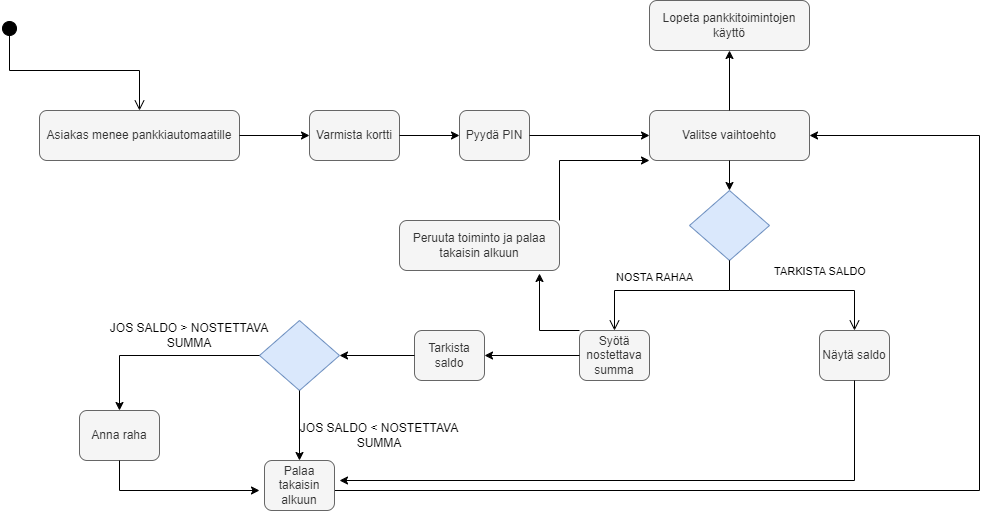

The diagram above was exported from draw.io. Its source (the exported page's mxGraphModel, read from the mxfile embedded in the PNG):
<mxGraphModel dx="2074" dy="1140" grid="1" gridSize="10" guides="1" tooltips="1" connect="1" arrows="1" fold="1" page="1" pageScale="1" pageWidth="1169" pageHeight="826" background="none" math="0" shadow="0">
  <root>
    <mxCell id="0" />
    <mxCell id="1" parent="0" />
    <mxCell id="xhG5RetA3hyoyK5XG7Bm-42" value="" style="html=1;verticalAlign=bottom;startArrow=circle;startFill=1;endArrow=open;startSize=6;endSize=8;curved=0;rounded=0;" edge="1" parent="1">
      <mxGeometry width="80" relative="1" as="geometry">
        <mxPoint x="70" y="90" as="sourcePoint" />
        <mxPoint x="200" y="180" as="targetPoint" />
        <Array as="points">
          <mxPoint x="70" y="140" />
          <mxPoint x="200" y="140" />
        </Array>
      </mxGeometry>
    </mxCell>
    <mxCell id="xhG5RetA3hyoyK5XG7Bm-43" value="Asiakas menee pankkiautomaatille" style="rounded=1;whiteSpace=wrap;html=1;fillColor=#f5f5f5;fontColor=#333333;strokeColor=#666666;" vertex="1" parent="1">
      <mxGeometry x="100" y="180" width="200" height="50" as="geometry" />
    </mxCell>
    <mxCell id="xhG5RetA3hyoyK5XG7Bm-44" value="Varmista kortti" style="rounded=1;whiteSpace=wrap;html=1;fillColor=#f5f5f5;fontColor=#333333;strokeColor=#666666;" vertex="1" parent="1">
      <mxGeometry x="370" y="180" width="90" height="50" as="geometry" />
    </mxCell>
    <mxCell id="xhG5RetA3hyoyK5XG7Bm-45" value="" style="endArrow=classic;html=1;rounded=0;exitX=1;exitY=0.5;exitDx=0;exitDy=0;entryX=0;entryY=0.5;entryDx=0;entryDy=0;" edge="1" parent="1" source="xhG5RetA3hyoyK5XG7Bm-43" target="xhG5RetA3hyoyK5XG7Bm-44">
      <mxGeometry width="50" height="50" relative="1" as="geometry">
        <mxPoint x="330" y="290" as="sourcePoint" />
        <mxPoint x="380" y="240" as="targetPoint" />
      </mxGeometry>
    </mxCell>
    <mxCell id="xhG5RetA3hyoyK5XG7Bm-46" value="Pyydä PIN" style="rounded=1;whiteSpace=wrap;html=1;fillColor=#f5f5f5;fontColor=#333333;strokeColor=#666666;" vertex="1" parent="1">
      <mxGeometry x="520" y="180" width="70" height="50" as="geometry" />
    </mxCell>
    <mxCell id="xhG5RetA3hyoyK5XG7Bm-47" value="" style="endArrow=classic;html=1;rounded=0;exitX=1;exitY=0.5;exitDx=0;exitDy=0;entryX=0;entryY=0.5;entryDx=0;entryDy=0;" edge="1" parent="1" source="xhG5RetA3hyoyK5XG7Bm-44" target="xhG5RetA3hyoyK5XG7Bm-46">
      <mxGeometry width="50" height="50" relative="1" as="geometry">
        <mxPoint x="310" y="215" as="sourcePoint" />
        <mxPoint x="380" y="215" as="targetPoint" />
      </mxGeometry>
    </mxCell>
    <mxCell id="xhG5RetA3hyoyK5XG7Bm-52" value="Valitse vaihtoehto" style="rounded=1;whiteSpace=wrap;html=1;fillColor=#f5f5f5;fontColor=#333333;strokeColor=#666666;" vertex="1" parent="1">
      <mxGeometry x="710" y="180" width="160" height="50" as="geometry" />
    </mxCell>
    <mxCell id="xhG5RetA3hyoyK5XG7Bm-53" value="" style="endArrow=classic;html=1;rounded=0;exitX=1;exitY=0.5;exitDx=0;exitDy=0;entryX=0;entryY=0.5;entryDx=0;entryDy=0;" edge="1" parent="1" source="xhG5RetA3hyoyK5XG7Bm-46" target="xhG5RetA3hyoyK5XG7Bm-52">
      <mxGeometry width="50" height="50" relative="1" as="geometry">
        <mxPoint x="610" y="204.5" as="sourcePoint" />
        <mxPoint x="680" y="204.5" as="targetPoint" />
      </mxGeometry>
    </mxCell>
    <mxCell id="xhG5RetA3hyoyK5XG7Bm-56" value="Näytä saldo" style="rounded=1;whiteSpace=wrap;html=1;fillColor=#f5f5f5;fontColor=#333333;strokeColor=#666666;" vertex="1" parent="1">
      <mxGeometry x="880" y="400" width="70" height="50" as="geometry" />
    </mxCell>
    <mxCell id="xhG5RetA3hyoyK5XG7Bm-57" value="Syötä nostettava summa" style="rounded=1;whiteSpace=wrap;html=1;fillColor=#f5f5f5;fontColor=#333333;strokeColor=#666666;" vertex="1" parent="1">
      <mxGeometry x="640" y="400" width="70" height="50" as="geometry" />
    </mxCell>
    <mxCell id="xhG5RetA3hyoyK5XG7Bm-58" value="Tarkista saldo" style="rounded=1;whiteSpace=wrap;html=1;fillColor=#f5f5f5;fontColor=#333333;strokeColor=#666666;" vertex="1" parent="1">
      <mxGeometry x="475" y="400" width="70" height="50" as="geometry" />
    </mxCell>
    <mxCell id="xhG5RetA3hyoyK5XG7Bm-59" value="" style="endArrow=classic;html=1;rounded=0;exitX=0;exitY=0.5;exitDx=0;exitDy=0;entryX=1;entryY=0.5;entryDx=0;entryDy=0;" edge="1" parent="1" source="xhG5RetA3hyoyK5XG7Bm-57" target="xhG5RetA3hyoyK5XG7Bm-58">
      <mxGeometry width="50" height="50" relative="1" as="geometry">
        <mxPoint x="595" y="500" as="sourcePoint" />
        <mxPoint x="715" y="500" as="targetPoint" />
      </mxGeometry>
    </mxCell>
    <mxCell id="xhG5RetA3hyoyK5XG7Bm-60" value="" style="rhombus;whiteSpace=wrap;html=1;fillColor=#dae8fc;strokeColor=#6c8ebf;" vertex="1" parent="1">
      <mxGeometry x="750" y="260" width="80" height="70" as="geometry" />
    </mxCell>
    <mxCell id="xhG5RetA3hyoyK5XG7Bm-61" value="TARKISTA SALDO" style="edgeStyle=orthogonalEdgeStyle;html=1;align=left;verticalAlign=bottom;endArrow=open;endSize=8;strokeColor=#000000;rounded=0;entryX=0.5;entryY=0;entryDx=0;entryDy=0;exitX=0.5;exitY=1;exitDx=0;exitDy=0;" edge="1" source="xhG5RetA3hyoyK5XG7Bm-60" parent="1" target="xhG5RetA3hyoyK5XG7Bm-56">
      <mxGeometry x="-0.2558" y="10" relative="1" as="geometry">
        <mxPoint x="940" y="280" as="targetPoint" />
        <Array as="points">
          <mxPoint x="790" y="360" />
          <mxPoint x="915" y="360" />
        </Array>
        <mxPoint as="offset" />
      </mxGeometry>
    </mxCell>
    <mxCell id="xhG5RetA3hyoyK5XG7Bm-62" value="NOSTA RAHAA" style="edgeStyle=orthogonalEdgeStyle;html=1;align=left;verticalAlign=top;endArrow=open;endSize=8;strokeColor=#000000;rounded=0;entryX=0.5;entryY=0;entryDx=0;entryDy=0;exitX=0.5;exitY=1;exitDx=0;exitDy=0;fillColor=#e1d5e7;" edge="1" source="xhG5RetA3hyoyK5XG7Bm-60" parent="1" target="xhG5RetA3hyoyK5XG7Bm-57">
      <mxGeometry x="0.6098" y="-30" relative="1" as="geometry">
        <mxPoint x="800" y="360" as="targetPoint" />
        <mxPoint x="740" y="310" as="sourcePoint" />
        <Array as="points">
          <mxPoint x="790" y="360" />
          <mxPoint x="675" y="360" />
        </Array>
        <mxPoint x="30" y="-30" as="offset" />
      </mxGeometry>
    </mxCell>
    <mxCell id="xhG5RetA3hyoyK5XG7Bm-63" value="" style="endArrow=classic;html=1;rounded=0;exitX=0.5;exitY=1;exitDx=0;exitDy=0;entryX=0.5;entryY=0;entryDx=0;entryDy=0;" edge="1" parent="1" source="xhG5RetA3hyoyK5XG7Bm-52" target="xhG5RetA3hyoyK5XG7Bm-60">
      <mxGeometry width="50" height="50" relative="1" as="geometry">
        <mxPoint x="600" y="215" as="sourcePoint" />
        <mxPoint x="720" y="215" as="targetPoint" />
      </mxGeometry>
    </mxCell>
    <mxCell id="xhG5RetA3hyoyK5XG7Bm-64" value="" style="rhombus;whiteSpace=wrap;html=1;fillColor=#dae8fc;strokeColor=#6c8ebf;" vertex="1" parent="1">
      <mxGeometry x="320" y="390" width="80" height="70" as="geometry" />
    </mxCell>
    <mxCell id="xhG5RetA3hyoyK5XG7Bm-65" value="" style="endArrow=classic;html=1;rounded=0;exitX=0;exitY=0.5;exitDx=0;exitDy=0;entryX=1;entryY=0.5;entryDx=0;entryDy=0;" edge="1" parent="1" source="xhG5RetA3hyoyK5XG7Bm-58" target="xhG5RetA3hyoyK5XG7Bm-64">
      <mxGeometry width="50" height="50" relative="1" as="geometry">
        <mxPoint x="465" y="460" as="sourcePoint" />
        <mxPoint x="370" y="460" as="targetPoint" />
      </mxGeometry>
    </mxCell>
    <mxCell id="xhG5RetA3hyoyK5XG7Bm-66" value="" style="endArrow=classic;html=1;rounded=0;exitX=0;exitY=0.5;exitDx=0;exitDy=0;" edge="1" parent="1" source="xhG5RetA3hyoyK5XG7Bm-64">
      <mxGeometry width="50" height="50" relative="1" as="geometry">
        <mxPoint x="265" y="450" as="sourcePoint" />
        <mxPoint x="180" y="480" as="targetPoint" />
        <Array as="points">
          <mxPoint x="180" y="425" />
        </Array>
      </mxGeometry>
    </mxCell>
    <mxCell id="xhG5RetA3hyoyK5XG7Bm-68" value="JOS SALDO &amp;gt; NOSTETTAVA SUMMA" style="text;html=1;align=center;verticalAlign=middle;whiteSpace=wrap;rounded=0;" vertex="1" parent="1">
      <mxGeometry x="160" y="390" width="180" height="30" as="geometry" />
    </mxCell>
    <mxCell id="xhG5RetA3hyoyK5XG7Bm-69" value="" style="endArrow=classic;html=1;rounded=0;exitX=0.5;exitY=1;exitDx=0;exitDy=0;entryX=1;entryY=0.5;entryDx=0;entryDy=0;" edge="1" parent="1" source="xhG5RetA3hyoyK5XG7Bm-72" target="xhG5RetA3hyoyK5XG7Bm-52">
      <mxGeometry width="50" height="50" relative="1" as="geometry">
        <mxPoint x="390" y="520" as="sourcePoint" />
        <mxPoint x="1040" y="200" as="targetPoint" />
        <Array as="points">
          <mxPoint x="360" y="560" />
          <mxPoint x="1040" y="560" />
          <mxPoint x="1040" y="205" />
        </Array>
      </mxGeometry>
    </mxCell>
    <mxCell id="xhG5RetA3hyoyK5XG7Bm-70" value="JOS SALDO &amp;lt; NOSTETTAVA SUMMA" style="text;html=1;align=center;verticalAlign=middle;whiteSpace=wrap;rounded=0;" vertex="1" parent="1">
      <mxGeometry x="350" y="490" width="180" height="30" as="geometry" />
    </mxCell>
    <mxCell id="xhG5RetA3hyoyK5XG7Bm-71" value="Anna raha" style="rounded=1;whiteSpace=wrap;html=1;fillColor=#f5f5f5;fontColor=#333333;strokeColor=#666666;" vertex="1" parent="1">
      <mxGeometry x="140" y="480" width="80" height="50" as="geometry" />
    </mxCell>
    <mxCell id="xhG5RetA3hyoyK5XG7Bm-73" value="" style="endArrow=classic;html=1;rounded=0;exitX=0.5;exitY=1;exitDx=0;exitDy=0;" edge="1" parent="1" source="xhG5RetA3hyoyK5XG7Bm-64" target="xhG5RetA3hyoyK5XG7Bm-72">
      <mxGeometry width="50" height="50" relative="1" as="geometry">
        <mxPoint x="360" y="460" as="sourcePoint" />
        <mxPoint x="870" y="205" as="targetPoint" />
        <Array as="points" />
      </mxGeometry>
    </mxCell>
    <mxCell id="xhG5RetA3hyoyK5XG7Bm-72" value="Palaa takaisin alkuun" style="rounded=1;whiteSpace=wrap;html=1;fillColor=#f5f5f5;fontColor=#333333;strokeColor=#666666;" vertex="1" parent="1">
      <mxGeometry x="325" y="530" width="70" height="50" as="geometry" />
    </mxCell>
    <mxCell id="xhG5RetA3hyoyK5XG7Bm-74" value="" style="endArrow=classic;html=1;rounded=0;exitX=0.5;exitY=1;exitDx=0;exitDy=0;" edge="1" parent="1" source="xhG5RetA3hyoyK5XG7Bm-71">
      <mxGeometry width="50" height="50" relative="1" as="geometry">
        <mxPoint x="230" y="610" as="sourcePoint" />
        <mxPoint x="320" y="560" as="targetPoint" />
        <Array as="points">
          <mxPoint x="180" y="560" />
        </Array>
      </mxGeometry>
    </mxCell>
    <mxCell id="xhG5RetA3hyoyK5XG7Bm-75" value="Lopeta pankkitoimintojen käyttö" style="rounded=1;whiteSpace=wrap;html=1;fillColor=#f5f5f5;fontColor=#333333;strokeColor=#666666;" vertex="1" parent="1">
      <mxGeometry x="710" y="70" width="160" height="50" as="geometry" />
    </mxCell>
    <mxCell id="xhG5RetA3hyoyK5XG7Bm-76" value="" style="endArrow=classic;html=1;rounded=0;exitX=0.5;exitY=0;exitDx=0;exitDy=0;entryX=0.5;entryY=1;entryDx=0;entryDy=0;" edge="1" parent="1" source="xhG5RetA3hyoyK5XG7Bm-52" target="xhG5RetA3hyoyK5XG7Bm-75">
      <mxGeometry width="50" height="50" relative="1" as="geometry">
        <mxPoint x="600" y="215" as="sourcePoint" />
        <mxPoint x="720" y="215" as="targetPoint" />
      </mxGeometry>
    </mxCell>
    <mxCell id="xhG5RetA3hyoyK5XG7Bm-77" value="Peruuta toiminto ja palaa takaisin alkuun" style="rounded=1;whiteSpace=wrap;html=1;fillColor=#f5f5f5;fontColor=#333333;strokeColor=#666666;" vertex="1" parent="1">
      <mxGeometry x="460" y="290" width="160" height="50" as="geometry" />
    </mxCell>
    <mxCell id="xhG5RetA3hyoyK5XG7Bm-78" value="" style="endArrow=classic;html=1;rounded=0;exitX=0;exitY=0;exitDx=0;exitDy=0;entryX=0.875;entryY=1.06;entryDx=0;entryDy=0;entryPerimeter=0;" edge="1" parent="1" source="xhG5RetA3hyoyK5XG7Bm-57" target="xhG5RetA3hyoyK5XG7Bm-77">
      <mxGeometry width="50" height="50" relative="1" as="geometry">
        <mxPoint x="622" y="350" as="sourcePoint" />
        <mxPoint x="547" y="350" as="targetPoint" />
        <Array as="points">
          <mxPoint x="600" y="400" />
        </Array>
      </mxGeometry>
    </mxCell>
    <mxCell id="xhG5RetA3hyoyK5XG7Bm-79" value="" style="endArrow=classic;html=1;rounded=0;exitX=1;exitY=0;exitDx=0;exitDy=0;entryX=0;entryY=1;entryDx=0;entryDy=0;" edge="1" parent="1" source="xhG5RetA3hyoyK5XG7Bm-77" target="xhG5RetA3hyoyK5XG7Bm-52">
      <mxGeometry width="50" height="50" relative="1" as="geometry">
        <mxPoint x="685" y="240" as="sourcePoint" />
        <mxPoint x="610" y="240" as="targetPoint" />
        <Array as="points">
          <mxPoint x="620" y="230" />
        </Array>
      </mxGeometry>
    </mxCell>
    <mxCell id="xhG5RetA3hyoyK5XG7Bm-80" value="" style="endArrow=classic;html=1;rounded=0;exitX=0.5;exitY=1;exitDx=0;exitDy=0;" edge="1" parent="1" source="xhG5RetA3hyoyK5XG7Bm-56">
      <mxGeometry width="50" height="50" relative="1" as="geometry">
        <mxPoint x="915" y="490" as="sourcePoint" />
        <mxPoint x="400" y="550" as="targetPoint" />
        <Array as="points">
          <mxPoint x="915" y="550" />
        </Array>
      </mxGeometry>
    </mxCell>
  </root>
</mxGraphModel>